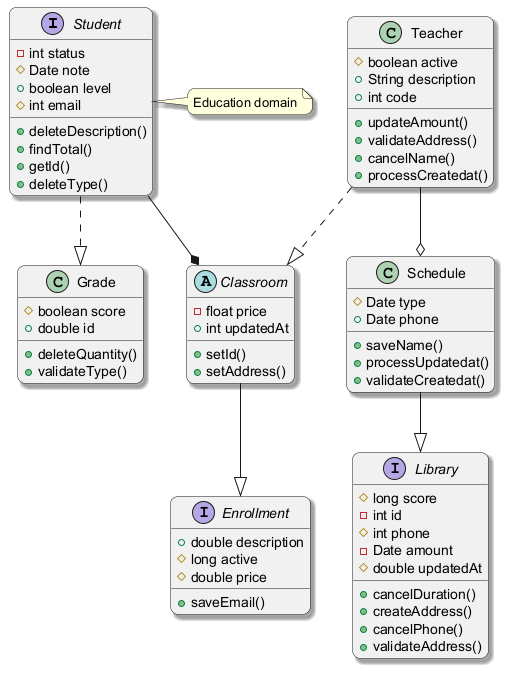

The diagram above was rendered by PlantUML. Its source (embedded in the PNG):
@startuml
skinparam backgroundColor #FFFFFF
skinparam roundCorner 15
skinparam shadowing true
interface Student {
  -int status
  #Date note
  +boolean level
  #int email
  +deleteDescription()
  +findTotal()
  +getId()
  +deleteType()
}
interface Enrollment {
  +double description
  #long active
  #double price
  +saveEmail()
}
class Teacher {
  #boolean active
  +String description
  +int code
  +updateAmount()
  +validateAddress()
  +cancelName()
  +processCreatedat()
}
abstract class Classroom {
  -float price
  +int updatedAt
  +setId()
  +setAddress()
}
class Schedule {
  #Date type
  +Date phone
  +saveName()
  +processUpdatedat()
  +validateCreatedat()
}
interface Library {
  #long score
  -int id
  #int phone
  -Date amount
  #double updatedAt
  +cancelDuration()
  +createAddress()
  +cancelPhone()
  +validateAddress()
}
class Grade {
  #boolean score
  +double id
  +deleteQuantity()
  +validateType()
}
Student ..|> Grade
Teacher --o Schedule
Schedule --|> Library
Teacher ..|> Classroom
Student --* Classroom
Classroom --|> Enrollment
note right of Student : Education domain
@enduml